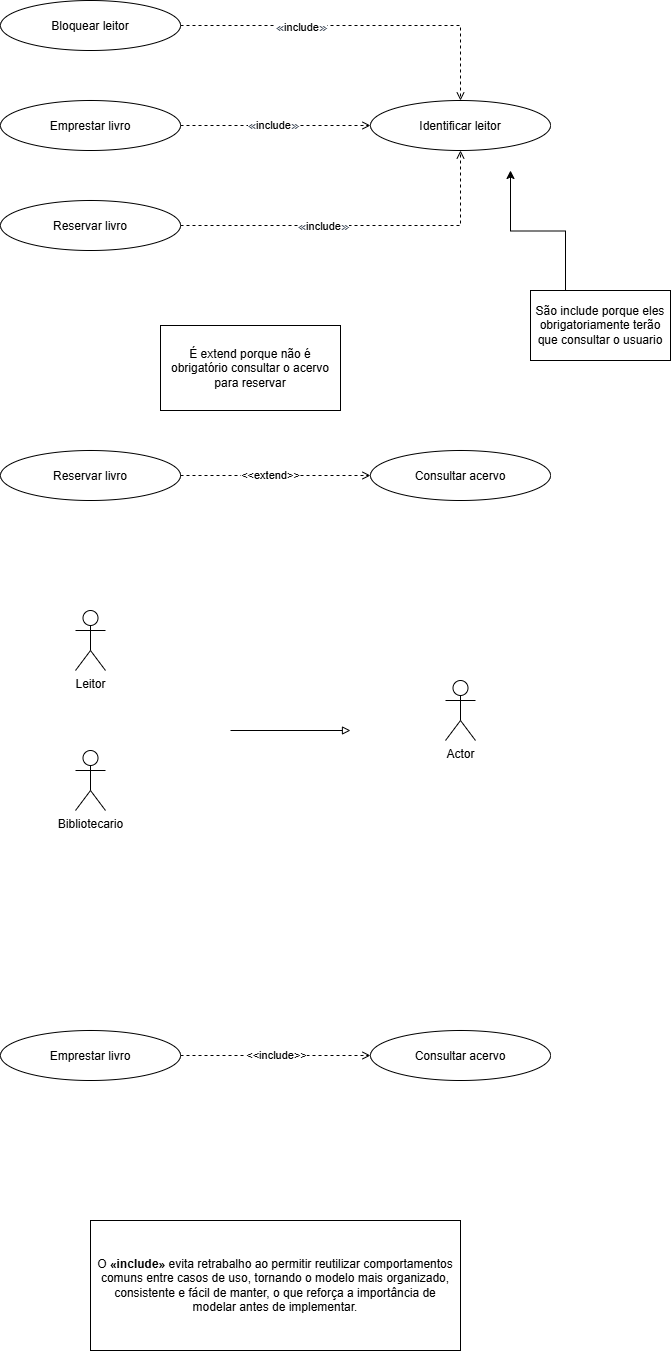

The diagram above was exported from draw.io. Its source (the exported page's mxGraphModel, read from the mxfile embedded in the PNG):
<mxGraphModel dx="1414" dy="743" grid="1" gridSize="10" guides="1" tooltips="1" connect="1" arrows="1" fold="1" page="1" pageScale="1" pageWidth="827" pageHeight="2000" math="0" shadow="0">
  <root>
    <mxCell id="0" />
    <mxCell id="1" parent="0" />
    <mxCell id="WCHDMdenP47d3CJeVBcl-3" edge="1" parent="1" source="WCHDMdenP47d3CJeVBcl-1" style="edgeStyle=orthogonalEdgeStyle;rounded=0;orthogonalLoop=1;jettySize=auto;html=1;dashed=1;endArrow=open;endFill=0;" target="WCHDMdenP47d3CJeVBcl-2">
      <mxGeometry relative="1" as="geometry" />
    </mxCell>
    <mxCell id="WCHDMdenP47d3CJeVBcl-4" connectable="0" parent="WCHDMdenP47d3CJeVBcl-3" style="edgeLabel;html=1;align=center;verticalAlign=middle;resizable=0;points=[];" value="&lt;span style=&quot;color: rgb(75, 85, 99); font-family: &amp;quot;Courier New&amp;quot;, monospace; font-size: 14px; white-space: normal;&quot;&gt;«&lt;/span&gt;include&lt;span style=&quot;color: rgb(75, 85, 99); font-family: &amp;quot;Courier New&amp;quot;, monospace; font-size: 14px; white-space: normal;&quot;&gt;»&lt;/span&gt;" vertex="1">
      <mxGeometry relative="1" x="-0.0316" y="1" as="geometry">
        <mxPoint as="offset" />
      </mxGeometry>
    </mxCell>
    <mxCell id="WCHDMdenP47d3CJeVBcl-1" parent="1" style="ellipse;whiteSpace=wrap;html=1;shapeInside=1;" value="&lt;div&gt;&lt;br&gt;&lt;/div&gt;&lt;div&gt;Emprestar livro&lt;/div&gt;" vertex="1">
      <mxGeometry height="50" width="180" x="100" y="340" as="geometry" />
    </mxCell>
    <mxCell id="WCHDMdenP47d3CJeVBcl-2" parent="1" style="ellipse;whiteSpace=wrap;html=1;shapeInside=1;" value="Identificar leitor" vertex="1">
      <mxGeometry height="50" width="180" x="470" y="340" as="geometry" />
    </mxCell>
    <mxCell id="WCHDMdenP47d3CJeVBcl-7" edge="1" parent="1" source="WCHDMdenP47d3CJeVBcl-5" style="edgeStyle=orthogonalEdgeStyle;rounded=0;orthogonalLoop=1;jettySize=auto;html=1;exitX=1;exitY=0.5;exitDx=0;exitDy=0;entryX=0.5;entryY=0;entryDx=0;entryDy=0;dashed=1;endArrow=open;endFill=0;" target="WCHDMdenP47d3CJeVBcl-2">
      <mxGeometry relative="1" as="geometry" />
    </mxCell>
    <mxCell id="WCHDMdenP47d3CJeVBcl-8" connectable="0" parent="WCHDMdenP47d3CJeVBcl-7" style="edgeLabel;html=1;align=center;verticalAlign=middle;resizable=0;points=[];" value="&lt;span style=&quot;color: rgb(75, 85, 99); font-family: &amp;quot;Courier New&amp;quot;, monospace; font-size: 14px; white-space: normal;&quot;&gt;«&lt;/span&gt;include&lt;span style=&quot;color: rgb(75, 85, 99); font-family: &amp;quot;Courier New&amp;quot;, monospace; font-size: 14px; white-space: normal;&quot;&gt;»&lt;/span&gt;" vertex="1">
      <mxGeometry relative="1" x="-0.3239" y="-1" as="geometry">
        <mxPoint as="offset" />
      </mxGeometry>
    </mxCell>
    <mxCell id="WCHDMdenP47d3CJeVBcl-5" parent="1" style="ellipse;whiteSpace=wrap;html=1;shapeInside=1;" value="Bloquear leitor" vertex="1">
      <mxGeometry height="50" width="180" x="100" y="240" as="geometry" />
    </mxCell>
    <mxCell id="WCHDMdenP47d3CJeVBcl-9" edge="1" parent="1" source="WCHDMdenP47d3CJeVBcl-6" style="edgeStyle=orthogonalEdgeStyle;rounded=0;orthogonalLoop=1;jettySize=auto;html=1;exitX=1;exitY=0.5;exitDx=0;exitDy=0;entryX=0.5;entryY=1;entryDx=0;entryDy=0;dashed=1;endArrow=open;endFill=0;" target="WCHDMdenP47d3CJeVBcl-2">
      <mxGeometry relative="1" as="geometry" />
    </mxCell>
    <mxCell id="WCHDMdenP47d3CJeVBcl-10" connectable="0" parent="WCHDMdenP47d3CJeVBcl-9" style="edgeLabel;html=1;align=center;verticalAlign=middle;resizable=0;points=[];" value="&lt;span style=&quot;color: rgb(75, 85, 99); font-family: &amp;quot;Courier New&amp;quot;, monospace; font-size: 14px; white-space: normal;&quot;&gt;«&lt;/span&gt;include&lt;span style=&quot;color: rgb(75, 85, 99); font-family: &amp;quot;Courier New&amp;quot;, monospace; font-size: 14px; white-space: normal;&quot;&gt;»&lt;/span&gt;" vertex="1">
      <mxGeometry relative="1" x="-0.2" as="geometry">
        <mxPoint as="offset" />
      </mxGeometry>
    </mxCell>
    <mxCell id="WCHDMdenP47d3CJeVBcl-6" parent="1" style="ellipse;whiteSpace=wrap;html=1;shapeInside=1;" value="Reservar livro" vertex="1">
      <mxGeometry height="50" width="180" x="100" y="440" as="geometry" />
    </mxCell>
    <mxCell id="WCHDMdenP47d3CJeVBcl-14" edge="1" parent="1" source="WCHDMdenP47d3CJeVBcl-12" style="edgeStyle=orthogonalEdgeStyle;rounded=0;orthogonalLoop=1;jettySize=auto;html=1;exitX=1;exitY=0.5;exitDx=0;exitDy=0;entryX=0;entryY=0.5;entryDx=0;entryDy=0;dashed=1;endArrow=open;endFill=0;" target="WCHDMdenP47d3CJeVBcl-13">
      <mxGeometry relative="1" as="geometry" />
    </mxCell>
    <mxCell id="WCHDMdenP47d3CJeVBcl-15" connectable="0" parent="WCHDMdenP47d3CJeVBcl-14" style="edgeLabel;html=1;align=center;verticalAlign=middle;resizable=0;points=[];" value="&amp;lt;&amp;lt;extend&amp;gt;&amp;gt;" vertex="1">
      <mxGeometry relative="1" x="-0.0632" y="1" as="geometry">
        <mxPoint as="offset" />
      </mxGeometry>
    </mxCell>
    <mxCell id="WCHDMdenP47d3CJeVBcl-12" parent="1" style="ellipse;whiteSpace=wrap;html=1;shapeInside=1;" value="Reservar livro" vertex="1">
      <mxGeometry height="50" width="180" x="100" y="690" as="geometry" />
    </mxCell>
    <mxCell id="WCHDMdenP47d3CJeVBcl-13" parent="1" style="ellipse;whiteSpace=wrap;html=1;shapeInside=1;" value="Consultar acervo" vertex="1">
      <mxGeometry height="50" width="180" x="470" y="690" as="geometry" />
    </mxCell>
    <mxCell id="WCHDMdenP47d3CJeVBcl-16" parent="1" style="shape=umlActor;verticalLabelPosition=bottom;verticalAlign=top;html=1;outlineConnect=0;" value="Leitor" vertex="1">
      <mxGeometry height="60" width="30" x="175" y="850" as="geometry" />
    </mxCell>
    <mxCell id="WCHDMdenP47d3CJeVBcl-17" parent="1" style="shape=umlActor;verticalLabelPosition=bottom;verticalAlign=top;html=1;outlineConnect=0;" value="Bibliotecario" vertex="1">
      <mxGeometry height="60" width="30" x="175" y="990" as="geometry" />
    </mxCell>
    <mxCell id="WCHDMdenP47d3CJeVBcl-21" parent="1" style="shape=umlActor;verticalLabelPosition=bottom;verticalAlign=top;html=1;outlineConnect=0;" value="Actor" vertex="1">
      <mxGeometry height="60" width="30" x="545" y="920" as="geometry" />
    </mxCell>
    <mxCell id="WCHDMdenP47d3CJeVBcl-22" edge="1" parent="1" style="endArrow=block;html=1;rounded=0;endFill=0;" value="">
      <mxGeometry height="50" relative="1" width="50" as="geometry">
        <mxPoint x="330" y="970" as="sourcePoint" />
        <mxPoint x="450" y="970" as="targetPoint" />
      </mxGeometry>
    </mxCell>
    <mxCell id="WCHDMdenP47d3CJeVBcl-25" edge="1" parent="1" source="WCHDMdenP47d3CJeVBcl-23" style="edgeStyle=orthogonalEdgeStyle;rounded=0;orthogonalLoop=1;jettySize=auto;html=1;exitX=0.25;exitY=0;exitDx=0;exitDy=0;">
      <mxGeometry relative="1" as="geometry">
        <mxPoint x="610" y="410" as="targetPoint" />
      </mxGeometry>
    </mxCell>
    <mxCell id="WCHDMdenP47d3CJeVBcl-23" parent="1" style="rounded=0;whiteSpace=wrap;html=1;" value="São include porque eles obrigatoriamente terão que consultar o usuario" vertex="1">
      <mxGeometry height="70" width="140" x="630" y="530" as="geometry" />
    </mxCell>
    <mxCell id="WCHDMdenP47d3CJeVBcl-26" parent="1" style="rounded=0;whiteSpace=wrap;html=1;" value="É extend porque não é obrigatório consultar o acervo para reservar" vertex="1">
      <mxGeometry height="85" width="180" x="260" y="565" as="geometry" />
    </mxCell>
    <mxCell id="WCHDMdenP47d3CJeVBcl-30" edge="1" parent="1" source="WCHDMdenP47d3CJeVBcl-28" style="edgeStyle=orthogonalEdgeStyle;rounded=0;orthogonalLoop=1;jettySize=auto;html=1;exitX=1;exitY=0.5;exitDx=0;exitDy=0;entryX=0;entryY=0.5;entryDx=0;entryDy=0;dashed=1;endArrow=open;endFill=0;" target="WCHDMdenP47d3CJeVBcl-29">
      <mxGeometry relative="1" as="geometry" />
    </mxCell>
    <mxCell id="WCHDMdenP47d3CJeVBcl-31" connectable="0" parent="WCHDMdenP47d3CJeVBcl-30" style="edgeLabel;html=1;align=center;verticalAlign=middle;resizable=0;points=[];" value="&amp;lt;&amp;lt;include&amp;gt;&amp;gt;" vertex="1">
      <mxGeometry relative="1" y="1" as="geometry">
        <mxPoint as="offset" />
      </mxGeometry>
    </mxCell>
    <mxCell id="WCHDMdenP47d3CJeVBcl-28" parent="1" style="ellipse;whiteSpace=wrap;html=1;shapeInside=1;" value="&lt;div&gt;&lt;br&gt;&lt;/div&gt;&lt;div&gt;Emprestar livro&lt;/div&gt;" vertex="1">
      <mxGeometry height="50" width="180" x="100" y="1270" as="geometry" />
    </mxCell>
    <mxCell id="WCHDMdenP47d3CJeVBcl-29" parent="1" style="ellipse;whiteSpace=wrap;html=1;shapeInside=1;" value="Consultar acervo" vertex="1">
      <mxGeometry height="50" width="180" x="470" y="1270" as="geometry" />
    </mxCell>
    <mxCell id="WCHDMdenP47d3CJeVBcl-32" parent="1" style="rounded=0;whiteSpace=wrap;html=1;" value="O &lt;strong data-start=&quot;2&quot; data-end=&quot;15&quot;&gt;«include»&lt;/strong&gt; evita retrabalho ao permitir reutilizar comportamentos comuns entre casos de uso, tornando o modelo mais organizado, consistente e fácil de manter, o que reforça a importância de modelar antes de implementar." vertex="1">
      <mxGeometry height="130" width="370" x="190" y="1460" as="geometry" />
    </mxCell>
  </root>
</mxGraphModel>